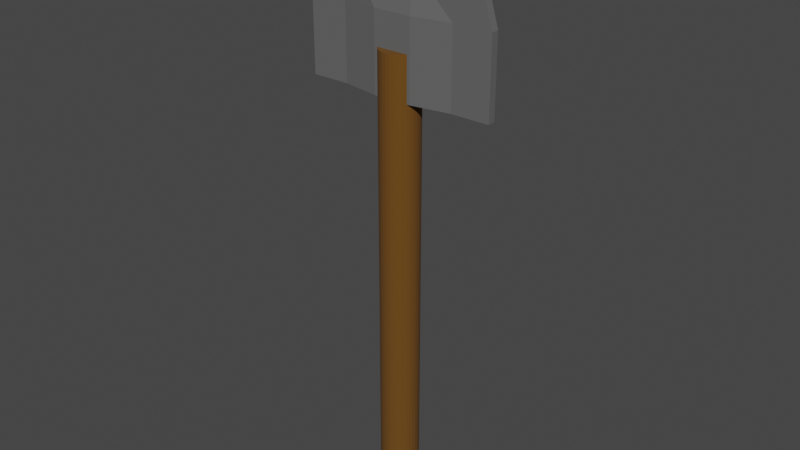 # Source: Shovel.blend  (saved by Blender 3.2.14; exported with 4.5.12 LTS)
import bpy
from mathutils import Matrix  # noqa: F401  (used for matrix-valued properties, if any)

bpy.ops.wm.read_factory_settings(use_empty=True)
scene = bpy.context.scene
scene.name = 'Scene'

# ---- collections
col_collection = bpy.data.collections.new('Collection'); scene.collection.children.link(col_collection)

# ---- materials (node trees are filled in below, after node groups)
mat_wood = bpy.data.materials.new('Wood')
mat_wood.use_transparent_shadow = False
mat_metal = bpy.data.materials.new('Metal')
mat_metal.alpha_threshold = 0.0
mat_metal.use_transparent_shadow = False
mat_metal.line_color = (0.0, 0.0, 0.0, 1.0)

# ---- material node trees
mat_wood.use_nodes = True; mat_wood.node_tree.nodes.clear()
_N = mat_wood.node_tree.nodes; _L = mat_wood.node_tree.links
n0 = _N.new('ShaderNodeBsdfPrincipled'); n0.name = 'Principled BSDF'; n0.location = (10, 300)
n0.distribution = 'GGX'
n0.subsurface_method = 'RANDOM_WALK_SKIN'
n0.inputs[0].default_value = (0.1376, 0.05628, 0.004216, 1.0)
n0.inputs[2].default_value = 1.0
n0.inputs[3].default_value = 1.45
n0.inputs[27].default_value = (0.0, 0.0, 0.0, 1.0)
n0.inputs[28].default_value = 1.0
n1 = _N.new('ShaderNodeOutputMaterial'); n1.name = 'Material Output'; n1.location = (300, 300)
_L.new(n0.outputs[0], n1.inputs[0])
n1.is_active_output = True
mat_metal.use_nodes = True; mat_metal.node_tree.nodes.clear()
_N = mat_metal.node_tree.nodes; _L = mat_metal.node_tree.links
n0 = _N.new('ShaderNodeOutputMaterial'); n0.name = 'Material Output'; n0.location = (300, 300)
n1 = _N.new('ShaderNodeBsdfPrincipled'); n1.name = 'Principled BSDF'; n1.location = (10, 300)
n1.distribution = 'GGX'
n1.subsurface_method = 'RANDOM_WALK_SKIN'
n1.inputs[0].default_value = (0.1193, 0.1193, 0.1193, 1.0)
n1.inputs[2].default_value = 1.0
n1.inputs[3].default_value = 1.45
n1.inputs[27].default_value = (0.0, 0.0, 0.0, 1.0)
n1.inputs[28].default_value = 1.0
_L.new(n1.outputs[0], n0.inputs[0])
n0.is_active_output = True

# ---- world
world_world = bpy.data.worlds.new('World'); scene.world = world_world
world_world.use_nodes = True; world_world.node_tree.nodes.clear()
_N = world_world.node_tree.nodes; _L = world_world.node_tree.links
n0 = _N.new('ShaderNodeOutputWorld'); n0.name = 'World Output'; n0.location = (300, 300)
n1 = _N.new('ShaderNodeBackground'); n1.name = 'Background'; n1.location = (10, 300)
n1.inputs[0].default_value = (0.05088, 0.05088, 0.05088, 1.0)
_L.new(n1.outputs[0], n0.inputs[0])
n0.is_active_output = True
world_world.color = (0.05088, 0.05088, 0.05088)
world_world.use_sun_shadow = False
world_world.sun_shadow_jitter_overblur = 0.0

# ---- meshes
me_cylinder_002 = bpy.data.meshes.new('Cylinder.002')
me_cylinder_002.from_pydata([(0.0, 1.0, -12.0), (0.0, 1.0, 12.0), (0.1951, 0.9808, -12.0), (0.1951, 0.9808, 12.0), (0.3827, 0.9239, -12.0), (0.3827, 0.9239, 12.0), (0.5556, 0.8315, -12.0), (0.5556, 0.8315, 12.0), (0.7071, 0.7071, -12.0), (0.7071, 0.7071, 12.0), (0.8315, 0.5556, -12.0), (0.8315, 0.5556, 12.0), (0.9239, 0.3827, -12.0), (0.9239, 0.3827, 12.0), (0.9808, 0.1951, -12.0), (0.9808, 0.1951, 12.0), (1.0, -4.371e-08, -12.0), (1.0, -4.371e-08, 12.0), (0.9808, -0.1951, -12.0), (0.9808, -0.1951, 12.0), (0.9239, -0.3827, -12.0), (0.9239, -0.3827, 12.0), (0.8315, -0.5556, -12.0), (0.8315, -0.5556, 12.0), (0.7071, -0.7071, -12.0), (0.7071, -0.7071, 12.0), (0.5556, -0.8315, -12.0), (0.5556, -0.8315, 12.0), (0.3827, -0.9239, -12.0), (0.3827, -0.9239, 12.0), (0.1951, -0.9808, -12.0), (0.1951, -0.9808, 12.0), (-8.742e-08, -1.0, -12.0), (-8.742e-08, -1.0, 12.0), (-0.1951, -0.9808, -12.0), (-0.1951, -0.9808, 12.0), (-0.3827, -0.9239, -12.0), (-0.3827, -0.9239, 12.0), (-0.5556, -0.8315, -12.0), (-0.5556, -0.8315, 12.0), (-0.7071, -0.7071, -12.0), (-0.7071, -0.7071, 12.0), (-0.8315, -0.5556, -12.0), (-0.8315, -0.5556, 12.0), (-0.9239, -0.3827, -12.0), (-0.9239, -0.3827, 12.0), (-0.9808, -0.1951, -12.0), (-0.9808, -0.1951, 12.0), (-1.0, 1.192e-08, -12.0), (-1.0, 1.192e-08, 12.0), (-0.9808, 0.1951, -12.0), (-0.9808, 0.1951, 12.0), (-0.9239, 0.3827, -12.0), (-0.9239, 0.3827, 12.0), (-0.8315, 0.5556, -12.0), (-0.8315, 0.5556, 12.0), (-0.7071, 0.7071, -12.0), (-0.7071, 0.7071, 12.0), (-0.5556, 0.8315, -12.0), (-0.5556, 0.8315, 12.0), (-0.3827, 0.9239, -12.0), (-0.3827, 0.9239, 12.0), (-0.1951, 0.9808, -12.0), (-0.1951, 0.9808, 12.0)], [], [(0, 1, 3, 2), (2, 3, 5, 4), (4, 5, 7, 6), (6, 7, 9, 8), (8, 9, 11, 10), (10, 11, 13, 12), (12, 13, 15, 14), (14, 15, 17, 16), (16, 17, 19, 18), (18, 19, 21, 20), (20, 21, 23, 22), (22, 23, 25, 24), (24, 25, 27, 26), (26, 27, 29, 28), (28, 29, 31, 30), (30, 31, 33, 32), (32, 33, 35, 34), (34, 35, 37, 36), (36, 37, 39, 38), (38, 39, 41, 40), (40, 41, 43, 42), (42, 43, 45, 44), (44, 45, 47, 46), (46, 47, 49, 48), (48, 49, 51, 50), (50, 51, 53, 52), (52, 53, 55, 54), (54, 55, 57, 56), (56, 57, 59, 58), (58, 59, 61, 60), (3, 1, 63, 61, 59, 57, 55, 53, 51, 49, 47, 45, 43, 41, 39, 37, 35, 33, 31, 29, 27, 25, 23, 21, 19, 17, 15, 13, 11, 9, 7, 5), (60, 61, 63, 62), (62, 63, 1, 0), (0, 2, 4, 6, 8, 10, 12, 14, 16, 18, 20, 22, 24, 26, 28, 30, 32, 34, 36, 38, 40, 42, 44, 46, 48, 50, 52, 54, 56, 58, 60, 62)])
_uv = me_cylinder_002.uv_layers.new(name='UVMap')
_uv.uv.foreach_set('vector', [1.0, 0.5, 1.0, 1.0, 0.9688, 1.0, 0.9688, 0.5, 0.9688, 0.5, 0.9688, 1.0, 0.9375, 1.0, 0.9375, 0.5, 0.9375, 0.5, 0.9375, 1.0, 0.9062, 1.0, 0.9062, 0.5, 0.9062, 0.5, 0.9062, 1.0, 0.875, 1.0, 0.875, 0.5, 0.875, 0.5, 0.875, 1.0, 0.8438, 1.0, 0.8438, 0.5, 0.8438, 0.5, 0.8438, 1.0, 0.8125, 1.0, 0.8125, 0.5, 0.8125, 0.5, 0.8125, 1.0, 0.7812, 1.0, 0.7812, 0.5, 0.7812, 0.5, 0.7812, 1.0, 0.75, 1.0, 0.75, 0.5, 0.75, 0.5, 0.75, 1.0, 0.7188, 1.0, 0.7188, 0.5, 0.7188, 0.5, 0.7188, 1.0, 0.6875, 1.0, 0.6875, 0.5, 0.6875, 0.5, 0.6875, 1.0, 0.6562, 1.0, 0.6562, 0.5, 0.6562, 0.5, 0.6562, 1.0, 0.625, 1.0, 0.625, 0.5, 0.625, 0.5, 0.625, 1.0, 0.5938, 1.0, 0.5938, 0.5, 0.5938, 0.5, 0.5938, 1.0, 0.5625, 1.0, 0.5625, 0.5, 0.5625, 0.5, 0.5625, 1.0, 0.5312, 1.0, 0.5312, 0.5, 0.5312, 0.5, 0.5312, 1.0, 0.5, 1.0, 0.5, 0.5, 0.5, 0.5, 0.5, 1.0, 0.4688, 1.0, 0.4688, 0.5, 0.4688, 0.5, 0.4688, 1.0, 0.4375, 1.0, 0.4375, 0.5, 0.4375, 0.5, 0.4375, 1.0, 0.4062, 1.0, 0.4062, 0.5, 0.4062, 0.5, 0.4062, 1.0, 0.375, 1.0, 0.375, 0.5, 0.375, 0.5, 0.375, 1.0, 0.3438, 1.0, 0.3438, 0.5, 0.3438, 0.5, 0.3438, 1.0, 0.3125, 1.0, 0.3125, 0.5, 0.3125, 0.5, 0.3125, 1.0, 0.2812, 1.0, 0.2812, 0.5, 0.2812, 0.5, 0.2812, 1.0, 0.25, 1.0, 0.25, 0.5, 0.25, 0.5, 0.25, 1.0, 0.2188, 1.0, 0.2188, 0.5, 0.2188, 0.5, 0.2188, 1.0, 0.1875, 1.0, 0.1875, 0.5, 0.1875, 0.5, 0.1875, 1.0, 0.1562, 1.0, 0.1562, 0.5, 0.1562, 0.5, 0.1562, 1.0, 0.125, 1.0, 0.125, 0.5, 0.125, 0.5, 0.125, 1.0, 0.09375, 1.0, 0.09375, 0.5, 0.09375, 0.5, 0.09375, 1.0, 0.0625, 1.0, 0.0625, 0.5, 0.2968, 0.4854, 0.25, 0.49, 0.2032, 0.4854, 0.1582, 0.4717, 0.1167, 0.4496, 0.08029, 0.4197, 0.05045, 0.3833, 0.02827, 0.3418, 0.01461, 0.2968, 0.01, 0.25, 0.01461, 0.2032, 0.02827, 0.1582, 0.05045, 0.1167, 0.08029, 0.08029, 0.1167, 0.05045, 0.1582, 0.02827, 0.2032, 0.01461, 0.25, 0.01, 0.2968, 0.01461, 0.3418, 0.02827, 0.3833, 0.05045, 0.4197, 0.08029, 0.4496, 0.1167, 0.4717, 0.1582, 0.4854, 0.2032, 0.49, 0.25, 0.4854, 0.2968, 0.4717, 0.3418, 0.4496, 0.3833, 0.4197, 0.4197, 0.3833, 0.4496, 0.3418, 0.4717, 0.0625, 0.5, 0.0625, 1.0, 0.03125, 1.0, 0.03125, 0.5, 0.03125, 0.5, 0.03125, 1.0, 0.0, 1.0, 0.0, 0.5, 0.75, 0.49, 0.7968, 0.4854, 0.8418, 0.4717, 0.8833, 0.4496, 0.9197, 0.4197, 0.9496, 0.3833, 0.9717, 0.3418, 0.9854, 0.2968, 0.99, 0.25, 0.9854, 0.2032, 0.9717, 0.1582, 0.9496, 0.1167, 0.9197, 0.08029, 0.8833, 0.05045, 0.8418, 0.02827, 0.7968, 0.01461, 0.75, 0.01, 0.7032, 0.01461, 0.6582, 0.02827, 0.6167, 0.05045, 0.5803, 0.08029, 0.5504, 0.1167, 0.5283, 0.1582, 0.5146, 0.2032, 0.51, 0.25, 0.5146, 0.2968, 0.5283, 0.3418, 0.5504, 0.3833, 0.5803, 0.4197, 0.6167, 0.4496, 0.6582, 0.4717, 0.7032, 0.4854])
me_cylinder_002.materials.append(mat_wood)
me_cylinder_002.update()
me_cube = bpy.data.meshes.new('Cube')
me_cube.from_pydata([(-5.0, -0.2, -5.0), (-1.079, -0.2, 3.893), (-5.0, 0.2, -5.0), (-1.079, 0.2, 3.893), (5.0, -0.2, -5.0), (1.079, -0.2, 3.893), (5.0, 0.2, -5.0), (1.079, 0.2, 3.893), (-5.0, 0.12, -5.0), (-5.0, 0.04, -5.0), (-5.0, -0.04, -5.0), (-5.0, -0.12, -5.0), (-5.0, -0.2, -3.0), (-5.0, -0.2, -1.0), (-4.391, -0.2, 1.0), (-2.962, -0.2, 3.0), (-1.079, -0.12, 3.893), (-1.079, -0.04, 3.893), (-1.079, 0.04, 3.893), (-1.079, 0.12, 3.893), (-2.962, 0.2, 3.0), (-4.391, 0.2, 1.0), (-5.0, 0.2, -1.0), (-5.0, 0.2, -3.0), (3.0, 0.2, -5.0), (1.0, 0.5456, -5.0), (-1.0, 0.5456, -5.0), (-3.0, 0.2, -5.0), (-0.6476, 0.2, 3.893), (-0.2159, 0.2, 3.893), (0.2159, 0.2, 3.893), (0.6476, 0.2, 3.893), (2.962, 0.2, 3.0), (4.391, 0.2, 1.0), (5.0, 0.2, -1.0), (5.0, 0.2, -3.0), (5.0, -0.12, -5.0), (5.0, -0.04, -5.0), (5.0, 0.04, -5.0), (5.0, 0.12, -5.0), (1.079, 0.12, 3.893), (1.079, 0.04, 3.893), (1.079, -0.04, 3.893), (1.079, -0.12, 3.893), (2.962, -0.2, 3.0), (4.391, -0.2, 1.0), (5.0, -0.2, -1.0), (5.0, -0.2, -3.0), (-3.0, -0.2, -5.0), (-1.0, -0.5456, -5.0), (1.0, -0.5456, -5.0), (3.0, -0.2, -5.0), (0.6476, -0.2, 3.893), (0.2159, -0.2, 3.893), (-0.2159, -0.2, 3.893), (-0.6476, -0.2, 3.893), (0.6476, 0.12, 3.893), (0.6476, 0.04, 3.893), (0.6476, -0.04, 3.893), (0.6476, -0.12, 3.893), (0.2159, 0.12, 3.893), (0.2159, 0.04, 3.893), (0.2159, -0.04, 3.893), (0.2159, -0.12, 3.893), (-0.2159, 0.12, 3.893), (-0.2159, 0.04, 3.893), (-0.2159, -0.04, 3.893), (-0.2159, -0.12, 3.893), (-0.6476, 0.12, 3.893), (-0.6476, 0.04, 3.893), (-0.6476, -0.04, 3.893), (-0.6476, -0.12, 3.893), (-3.0, 0.12, -5.0), (-3.0, 0.04, -5.0), (-3.0, -0.04, -5.0), (-3.0, -0.12, -5.0), (-1.0, 0.12, -5.0), (-1.0, 0.04, -5.0), (-1.0, -0.04, -5.0), (-1.0, -0.12, -5.0), (1.0, 0.12, -5.0), (1.0, 0.04, -5.0), (1.0, -0.04, -5.0), (1.0, -0.12, -5.0), (3.0, 0.12, -5.0), (3.0, 0.04, -5.0), (3.0, -0.04, -5.0), (3.0, -0.12, -5.0), (3.0, -0.2, -3.0), (1.0, -0.5456, -3.0), (-1.0, -0.5456, -3.0), (-3.0, -0.2, -3.0), (3.0, -0.2, -1.0), (1.0, -0.5456, -1.0), (-1.0, -0.5456, -1.0), (-3.0, -0.2, -1.0), (2.635, -0.2, 1.0), (0.8782, -0.2, 1.0), (-0.8782, -0.2, 1.0), (-2.635, -0.2, 1.0), (1.777, -0.2, 3.0), (0.5924, -0.2, 3.0), (-0.5924, -0.2, 3.0), (-1.777, -0.2, 3.0), (5.0, 0.12, -3.0), (5.0, 0.04, -3.0), (5.0, -0.04, -3.0), (5.0, -0.12, -3.0), (5.0, 0.12, -1.0), (5.0, 0.04, -1.0), (5.0, -0.04, -1.0), (5.0, -0.12, -1.0), (4.391, 0.12, 1.0), (4.391, 0.04, 1.0), (4.391, -0.04, 1.0), (4.391, -0.12, 1.0), (2.962, 0.12, 3.0), (2.962, 0.04, 3.0), (2.962, -0.04, 3.0), (2.962, -0.12, 3.0), (-3.0, 0.2, -3.0), (-1.0, 0.5456, -3.0), (1.0, 0.5456, -3.0), (3.0, 0.2, -3.0), (-3.0, 0.2, -1.0), (-1.0, 0.5456, -1.0), (1.0, 0.5456, -1.0), (3.0, 0.2, -1.0), (-2.635, 0.2, 1.0), (-0.8782, 0.2, 1.0), (0.8782, 0.2, 1.0), (2.635, 0.2, 1.0), (-1.777, 0.2, 3.0), (-0.5924, 0.2, 3.0), (0.5924, 0.2, 3.0), (1.777, 0.2, 3.0), (-5.0, -0.12, -3.0), (-5.0, -0.04, -3.0), (-5.0, 0.04, -3.0), (-5.0, 0.12, -3.0), (-5.0, -0.12, -1.0), (-5.0, -0.04, -1.0), (-5.0, 0.04, -1.0), (-5.0, 0.12, -1.0), (-4.391, -0.12, 1.0), (-4.391, -0.04, 1.0), (-4.391, 0.04, 1.0), (-4.391, 0.12, 1.0), (-2.962, -0.12, 3.0), (-2.962, -0.04, 3.0), (-2.962, 0.04, 3.0), (-2.962, 0.12, 3.0)], [], [(151, 19, 3, 20), (135, 31, 7, 32), (119, 43, 5, 44), (103, 55, 1, 15), (87, 36, 4, 51), (71, 16, 1, 55), (43, 59, 52, 5), (59, 63, 53, 52), (63, 67, 54, 53), (67, 71, 55, 54), (7, 31, 56, 40), (40, 56, 57, 41), (41, 57, 58, 42), (42, 58, 59, 43), (31, 30, 60, 56), (56, 60, 61, 57), (57, 61, 62, 58), (58, 62, 63, 59), (30, 29, 64, 60), (60, 64, 65, 61), (61, 65, 66, 62), (62, 66, 67, 63), (29, 28, 68, 64), (64, 68, 69, 65), (65, 69, 70, 66), (66, 70, 71, 67), (28, 3, 19, 68), (68, 19, 18, 69), (69, 18, 17, 70), (70, 17, 16, 71), (11, 75, 48, 0), (75, 79, 49, 48), (79, 83, 50, 49), (83, 87, 51, 50), (2, 27, 72, 8), (8, 72, 73, 9), (9, 73, 74, 10), (10, 74, 75, 11), (27, 26, 76, 72), (72, 76, 77, 73), (73, 77, 78, 74), (74, 78, 79, 75), (26, 25, 80, 76), (76, 80, 81, 77), (77, 81, 82, 78), (78, 82, 83, 79), (25, 24, 84, 80), (80, 84, 85, 81), (81, 85, 86, 82), (82, 86, 87, 83), (24, 6, 39, 84), (84, 39, 38, 85), (85, 38, 37, 86), (86, 37, 36, 87), (48, 91, 12, 0), (91, 95, 13, 12), (95, 99, 14, 13), (99, 103, 15, 14), (4, 47, 88, 51), (51, 88, 89, 50), (50, 89, 90, 49), (49, 90, 91, 48), (47, 46, 92, 88), (88, 92, 93, 89), (89, 93, 94, 90), (90, 94, 95, 91), (46, 45, 96, 92), (92, 96, 97, 93), (93, 97, 98, 94), (94, 98, 99, 95), (45, 44, 100, 96), (96, 100, 101, 97), (97, 101, 102, 98), (98, 102, 103, 99), (44, 5, 52, 100), (100, 52, 53, 101), (101, 53, 54, 102), (102, 54, 55, 103), (36, 107, 47, 4), (107, 111, 46, 47), (111, 115, 45, 46), (115, 119, 44, 45), (6, 35, 104, 39), (39, 104, 105, 38), (38, 105, 106, 37), (37, 106, 107, 36), (35, 34, 108, 104), (104, 108, 109, 105), (105, 109, 110, 106), (106, 110, 111, 107), (34, 33, 112, 108), (108, 112, 113, 109), (109, 113, 114, 110), (110, 114, 115, 111), (33, 32, 116, 112), (112, 116, 117, 113), (113, 117, 118, 114), (114, 118, 119, 115), (32, 7, 40, 116), (116, 40, 41, 117), (117, 41, 42, 118), (118, 42, 43, 119), (24, 123, 35, 6), (123, 127, 34, 35), (127, 131, 33, 34), (131, 135, 32, 33), (2, 23, 120, 27), (27, 120, 121, 26), (26, 121, 122, 25), (25, 122, 123, 24), (23, 22, 124, 120), (120, 124, 125, 121), (121, 125, 126, 122), (122, 126, 127, 123), (22, 21, 128, 124), (124, 128, 129, 125), (125, 129, 130, 126), (126, 130, 131, 127), (21, 20, 132, 128), (128, 132, 133, 129), (129, 133, 134, 130), (130, 134, 135, 131), (20, 3, 28, 132), (132, 28, 29, 133), (133, 29, 30, 134), (134, 30, 31, 135), (8, 139, 23, 2), (139, 143, 22, 23), (143, 147, 21, 22), (147, 151, 20, 21), (0, 12, 136, 11), (11, 136, 137, 10), (10, 137, 138, 9), (9, 138, 139, 8), (12, 13, 140, 136), (136, 140, 141, 137), (137, 141, 142, 138), (138, 142, 143, 139), (13, 14, 144, 140), (140, 144, 145, 141), (141, 145, 146, 142), (142, 146, 147, 143), (14, 15, 148, 144), (144, 148, 149, 145), (145, 149, 150, 146), (146, 150, 151, 147), (15, 1, 16, 148), (148, 16, 17, 149), (149, 17, 18, 150), (150, 18, 19, 151)])
_uv = me_cube.uv_layers.new(name='UVMap')
_uv.uv.foreach_set('vector', [0.575, 0.2, 0.625, 0.2, 0.625, 0.25, 0.575, 0.25, 0.575, 0.45, 0.625, 0.45, 0.625, 0.5, 0.575, 0.5, 0.575, 0.7, 0.625, 0.7, 0.625, 0.75, 0.575, 0.75, 0.575, 0.95, 0.625, 0.95, 0.625, 1.0, 0.575, 1.0, 0.325, 0.7, 0.375, 0.7, 0.375, 0.75, 0.325, 0.75, 0.825, 0.7, 0.875, 0.7, 0.875, 0.75, 0.825, 0.75, 0.625, 0.7, 0.675, 0.7, 0.675, 0.75, 0.625, 0.75, 0.675, 0.7, 0.725, 0.7, 0.725, 0.75, 0.675, 0.75, 0.725, 0.7, 0.775, 0.7, 0.775, 0.75, 0.725, 0.75, 0.775, 0.7, 0.825, 0.7, 0.825, 0.75, 0.775, 0.75, 0.625, 0.5, 0.675, 0.5, 0.675, 0.55, 0.625, 0.55, 0.625, 0.55, 0.675, 0.55, 0.675, 0.6, 0.625, 0.6, 0.625, 0.6, 0.675, 0.6, 0.675, 0.65, 0.625, 0.65, 0.625, 0.65, 0.675, 0.65, 0.675, 0.7, 0.625, 0.7, 0.675, 0.5, 0.725, 0.5, 0.725, 0.55, 0.675, 0.55, 0.675, 0.55, 0.725, 0.55, 0.725, 0.6, 0.675, 0.6, 0.675, 0.6, 0.725, 0.6, 0.725, 0.65, 0.675, 0.65, 0.675, 0.65, 0.725, 0.65, 0.725, 0.7, 0.675, 0.7, 0.725, 0.5, 0.775, 0.5, 0.775, 0.55, 0.725, 0.55, 0.725, 0.55, 0.775, 0.55, 0.775, 0.6, 0.725, 0.6, 0.725, 0.6, 0.775, 0.6, 0.775, 0.65, 0.725, 0.65, 0.725, 0.65, 0.775, 0.65, 0.775, 0.7, 0.725, 0.7, 0.775, 0.5, 0.825, 0.5, 0.825, 0.55, 0.775, 0.55, 0.775, 0.55, 0.825, 0.55, 0.825, 0.6, 0.775, 0.6, 0.775, 0.6, 0.825, 0.6, 0.825, 0.65, 0.775, 0.65, 0.775, 0.65, 0.825, 0.65, 0.825, 0.7, 0.775, 0.7, 0.825, 0.5, 0.875, 0.5, 0.875, 0.55, 0.825, 0.55, 0.825, 0.55, 0.875, 0.55, 0.875, 0.6, 0.825, 0.6, 0.825, 0.6, 0.875, 0.6, 0.875, 0.65, 0.825, 0.65, 0.825, 0.65, 0.875, 0.65, 0.875, 0.7, 0.825, 0.7, 0.125, 0.7, 0.175, 0.7, 0.175, 0.75, 0.125, 0.75, 0.175, 0.7, 0.225, 0.7, 0.225, 0.75, 0.175, 0.75, 0.225, 0.7, 0.275, 0.7, 0.275, 0.75, 0.225, 0.75, 0.275, 0.7, 0.325, 0.7, 0.325, 0.75, 0.275, 0.75, 0.125, 0.5, 0.175, 0.5, 0.175, 0.55, 0.125, 0.55, 0.125, 0.55, 0.175, 0.55, 0.175, 0.6, 0.125, 0.6, 0.125, 0.6, 0.175, 0.6, 0.175, 0.65, 0.125, 0.65, 0.125, 0.65, 0.175, 0.65, 0.175, 0.7, 0.125, 0.7, 0.175, 0.5, 0.225, 0.5, 0.225, 0.55, 0.175, 0.55, 0.175, 0.55, 0.225, 0.55, 0.225, 0.6, 0.175, 0.6, 0.175, 0.6, 0.225, 0.6, 0.225, 0.65, 0.175, 0.65, 0.175, 0.65, 0.225, 0.65, 0.225, 0.7, 0.175, 0.7, 0.225, 0.5, 0.275, 0.5, 0.275, 0.55, 0.225, 0.55, 0.225, 0.55, 0.275, 0.55, 0.275, 0.6, 0.225, 0.6, 0.225, 0.6, 0.275, 0.6, 0.275, 0.65, 0.225, 0.65, 0.225, 0.65, 0.275, 0.65, 0.275, 0.7, 0.225, 0.7, 0.275, 0.5, 0.325, 0.5, 0.325, 0.55, 0.275, 0.55, 0.275, 0.55, 0.325, 0.55, 0.325, 0.6, 0.275, 0.6, 0.275, 0.6, 0.325, 0.6, 0.325, 0.65, 0.275, 0.65, 0.275, 0.65, 0.325, 0.65, 0.325, 0.7, 0.275, 0.7, 0.325, 0.5, 0.375, 0.5, 0.375, 0.55, 0.325, 0.55, 0.325, 0.55, 0.375, 0.55, 0.375, 0.6, 0.325, 0.6, 0.325, 0.6, 0.375, 0.6, 0.375, 0.65, 0.325, 0.65, 0.325, 0.65, 0.375, 0.65, 0.375, 0.7, 0.325, 0.7, 0.375, 0.95, 0.425, 0.95, 0.425, 1.0, 0.375, 1.0, 0.425, 0.95, 0.475, 0.95, 0.475, 1.0, 0.425, 1.0, 0.475, 0.95, 0.525, 0.95, 0.525, 1.0, 0.475, 1.0, 0.525, 0.95, 0.575, 0.95, 0.575, 1.0, 0.525, 1.0, 0.375, 0.75, 0.425, 0.75, 0.425, 0.8, 0.375, 0.8, 0.375, 0.8, 0.425, 0.8, 0.425, 0.85, 0.375, 0.85, 0.375, 0.85, 0.425, 0.85, 0.425, 0.9, 0.375, 0.9, 0.375, 0.9, 0.425, 0.9, 0.425, 0.95, 0.375, 0.95, 0.425, 0.75, 0.475, 0.75, 0.475, 0.8, 0.425, 0.8, 0.425, 0.8, 0.475, 0.8, 0.475, 0.85, 0.425, 0.85, 0.425, 0.85, 0.475, 0.85, 0.475, 0.9, 0.425, 0.9, 0.425, 0.9, 0.475, 0.9, 0.475, 0.95, 0.425, 0.95, 0.475, 0.75, 0.525, 0.75, 0.525, 0.8, 0.475, 0.8, 0.475, 0.8, 0.525, 0.8, 0.525, 0.85, 0.475, 0.85, 0.475, 0.85, 0.525, 0.85, 0.525, 0.9, 0.475, 0.9, 0.475, 0.9, 0.525, 0.9, 0.525, 0.95, 0.475, 0.95, 0.525, 0.75, 0.575, 0.75, 0.575, 0.8, 0.525, 0.8, 0.525, 0.8, 0.575, 0.8, 0.575, 0.85, 0.525, 0.85, 0.525, 0.85, 0.575, 0.85, 0.575, 0.9, 0.525, 0.9, 0.525, 0.9, 0.575, 0.9, 0.575, 0.95, 0.525, 0.95, 0.575, 0.75, 0.625, 0.75, 0.625, 0.8, 0.575, 0.8, 0.575, 0.8, 0.625, 0.8, 0.625, 0.85, 0.575, 0.85, 0.575, 0.85, 0.625, 0.85, 0.625, 0.9, 0.575, 0.9, 0.575, 0.9, 0.625, 0.9, 0.625, 0.95, 0.575, 0.95, 0.375, 0.7, 0.425, 0.7, 0.425, 0.75, 0.375, 0.75, 0.425, 0.7, 0.475, 0.7, 0.475, 0.75, 0.425, 0.75, 0.475, 0.7, 0.525, 0.7, 0.525, 0.75, 0.475, 0.75, 0.525, 0.7, 0.575, 0.7, 0.575, 0.75, 0.525, 0.75, 0.375, 0.5, 0.425, 0.5, 0.425, 0.55, 0.375, 0.55, 0.375, 0.55, 0.425, 0.55, 0.425, 0.6, 0.375, 0.6, 0.375, 0.6, 0.425, 0.6, 0.425, 0.65, 0.375, 0.65, 0.375, 0.65, 0.425, 0.65, 0.425, 0.7, 0.375, 0.7, 0.425, 0.5, 0.475, 0.5, 0.475, 0.55, 0.425, 0.55, 0.425, 0.55, 0.475, 0.55, 0.475, 0.6, 0.425, 0.6, 0.425, 0.6, 0.475, 0.6, 0.475, 0.65, 0.425, 0.65, 0.425, 0.65, 0.475, 0.65, 0.475, 0.7, 0.425, 0.7, 0.475, 0.5, 0.525, 0.5, 0.525, 0.55, 0.475, 0.55, 0.475, 0.55, 0.525, 0.55, 0.525, 0.6, 0.475, 0.6, 0.475, 0.6, 0.525, 0.6, 0.525, 0.65, 0.475, 0.65, 0.475, 0.65, 0.525, 0.65, 0.525, 0.7, 0.475, 0.7, 0.525, 0.5, 0.575, 0.5, 0.575, 0.55, 0.525, 0.55, 0.525, 0.55, 0.575, 0.55, 0.575, 0.6, 0.525, 0.6, 0.525, 0.6, 0.575, 0.6, 0.575, 0.65, 0.525, 0.65, 0.525, 0.65, 0.575, 0.65, 0.575, 0.7, 0.525, 0.7, 0.575, 0.5, 0.625, 0.5, 0.625, 0.55, 0.575, 0.55, 0.575, 0.55, 0.625, 0.55, 0.625, 0.6, 0.575, 0.6, 0.575, 0.6, 0.625, 0.6, 0.625, 0.65, 0.575, 0.65, 0.575, 0.65, 0.625, 0.65, 0.625, 0.7, 0.575, 0.7, 0.375, 0.45, 0.425, 0.45, 0.425, 0.5, 0.375, 0.5, 0.425, 0.45, 0.475, 0.45, 0.475, 0.5, 0.425, 0.5, 0.475, 0.45, 0.525, 0.45, 0.525, 0.5, 0.475, 0.5, 0.525, 0.45, 0.575, 0.45, 0.575, 0.5, 0.525, 0.5, 0.375, 0.25, 0.425, 0.25, 0.425, 0.3, 0.375, 0.3, 0.375, 0.3, 0.425, 0.3, 0.425, 0.35, 0.375, 0.35, 0.375, 0.35, 0.425, 0.35, 0.425, 0.4, 0.375, 0.4, 0.375, 0.4, 0.425, 0.4, 0.425, 0.45, 0.375, 0.45, 0.425, 0.25, 0.475, 0.25, 0.475, 0.3, 0.425, 0.3, 0.425, 0.3, 0.475, 0.3, 0.475, 0.35, 0.425, 0.35, 0.425, 0.35, 0.475, 0.35, 0.475, 0.4, 0.425, 0.4, 0.425, 0.4, 0.475, 0.4, 0.475, 0.45, 0.425, 0.45, 0.475, 0.25, 0.525, 0.25, 0.525, 0.3, 0.475, 0.3, 0.475, 0.3, 0.525, 0.3, 0.525, 0.35, 0.475, 0.35, 0.475, 0.35, 0.525, 0.35, 0.525, 0.4, 0.475, 0.4, 0.475, 0.4, 0.525, 0.4, 0.525, 0.45, 0.475, 0.45, 0.525, 0.25, 0.575, 0.25, 0.575, 0.3, 0.525, 0.3, 0.525, 0.3, 0.575, 0.3, 0.575, 0.35, 0.525, 0.35, 0.525, 0.35, 0.575, 0.35, 0.575, 0.4, 0.525, 0.4, 0.525, 0.4, 0.575, 0.4, 0.575, 0.45, 0.525, 0.45, 0.575, 0.25, 0.625, 0.25, 0.625, 0.3, 0.575, 0.3, 0.575, 0.3, 0.625, 0.3, 0.625, 0.35, 0.575, 0.35, 0.575, 0.35, 0.625, 0.35, 0.625, 0.4, 0.575, 0.4, 0.575, 0.4, 0.625, 0.4, 0.625, 0.45, 0.575, 0.45, 0.375, 0.2, 0.425, 0.2, 0.425, 0.25, 0.375, 0.25, 0.425, 0.2, 0.475, 0.2, 0.475, 0.25, 0.425, 0.25, 0.475, 0.2, 0.525, 0.2, 0.525, 0.25, 0.475, 0.25, 0.525, 0.2, 0.575, 0.2, 0.575, 0.25, 0.525, 0.25, 0.375, 0.0, 0.425, 0.0, 0.425, 0.05, 0.375, 0.05, 0.375, 0.05, 0.425, 0.05, 0.425, 0.1, 0.375, 0.1, 0.375, 0.1, 0.425, 0.1, 0.425, 0.15, 0.375, 0.15, 0.375, 0.15, 0.425, 0.15, 0.425, 0.2, 0.375, 0.2, 0.425, 0.0, 0.475, 0.0, 0.475, 0.05, 0.425, 0.05, 0.425, 0.05, 0.475, 0.05, 0.475, 0.1, 0.425, 0.1, 0.425, 0.1, 0.475, 0.1, 0.475, 0.15, 0.425, 0.15, 0.425, 0.15, 0.475, 0.15, 0.475, 0.2, 0.425, 0.2, 0.475, 0.0, 0.525, 0.0, 0.525, 0.05, 0.475, 0.05, 0.475, 0.05, 0.525, 0.05, 0.525, 0.1, 0.475, 0.1, 0.475, 0.1, 0.525, 0.1, 0.525, 0.15, 0.475, 0.15, 0.475, 0.15, 0.525, 0.15, 0.525, 0.2, 0.475, 0.2, 0.525, 0.0, 0.575, 0.0, 0.575, 0.05, 0.525, 0.05, 0.525, 0.05, 0.575, 0.05, 0.575, 0.1, 0.525, 0.1, 0.525, 0.1, 0.575, 0.1, 0.575, 0.15, 0.525, 0.15, 0.525, 0.15, 0.575, 0.15, 0.575, 0.2, 0.525, 0.2, 0.575, 0.0, 0.625, 0.0, 0.625, 0.05, 0.575, 0.05, 0.575, 0.05, 0.625, 0.05, 0.625, 0.1, 0.575, 0.1, 0.575, 0.1, 0.625, 0.1, 0.625, 0.15, 0.575, 0.15, 0.575, 0.15, 0.625, 0.15, 0.625, 0.2, 0.575, 0.2])
me_cube.materials.append(mat_metal)
me_cube.update()

# ---- objects
ob_cylinder = bpy.data.objects.new('Cylinder', me_cylinder_002)
ob_cube = bpy.data.objects.new('Cube', me_cube)

# ---- transforms, parenting, visibility, modifiers, constraints
ob_cylinder.location = (0.0, 0.0, -1.309)
ob_cube.location = (0.0, 0.0, 13.41)

# ---- collection membership
col_collection.objects.link(ob_cylinder)
col_collection.objects.link(ob_cube)

# ---- scene / render settings (as saved in the file)
scene.frame_start = 1; scene.frame_end = 250; scene.frame_set(1)
scene.render.engine = 'BLENDER_EEVEE_NEXT'
scene.cycles.sampling_pattern = 'TABULATED_SOBOL'
scene.cycles.use_light_tree = False
scene.view_settings.view_transform = 'Filmic'
bpy.context.view_layer.update()

# ---- added for rendering (the .blend has no active camera and no usable light): camera, sun
cam_auto = bpy.data.cameras.new('AutoCamera')
cam_auto.lens = 50.0
cam_auto.sensor_width = 36.0
cam_auto.clip_end = 1000.0
ob_auto_camera = bpy.data.objects.new('AutoCamera', cam_auto)
scene.collection.objects.link(ob_auto_camera)
ob_auto_camera.location = (29.8572, -35.8286, 25.8846)
ob_auto_camera.rotation_euler = (1.09748, -7.21219e-08, 0.694738)
scene.camera = ob_auto_camera
light_auto_sun = bpy.data.lights.new('AutoSun', 'SUN')
light_auto_sun.energy = 3.0
light_auto_sun.angle = 0.0523599
ob_auto_sun = bpy.data.objects.new('AutoSun', light_auto_sun)
scene.collection.objects.link(ob_auto_sun)
ob_auto_sun.rotation_euler = (0.872665, 0.174533, 0.523599)
bpy.context.view_layer.update()
